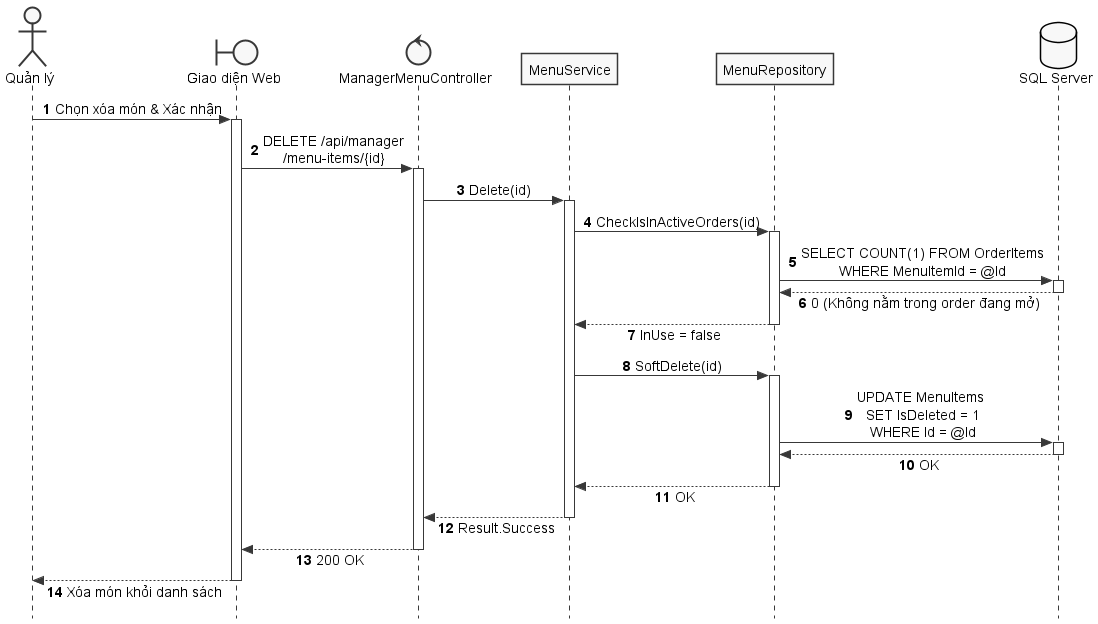

The diagram above was rendered by PlantUML. Its source (embedded in the PNG):
@startuml SD_UC_A1_4_Delete_MenuItem
autonumber
skinparam style strictuml
skinparam monochrome true
skinparam shadowing false
skinparam sequenceMessageAlign center
skinparam responseMessageBelowArrow true
skinparam defaultFontName "Segoe UI", Arial, sans-serif
skinparam defaultFontSize 14

actor "Quản lý" as Manager
boundary "Giao diện Web" as UI
control "ManagerMenuController" as Controller
participant "MenuService" as Service
participant "MenuRepository" as Repo
database "SQL Server" as DB

Manager -> UI: Chọn xóa món & Xác nhận
activate UI

UI -> Controller: DELETE /api/manager\n/menu-items/{id}
activate Controller

Controller -> Service: Delete(id)
activate Service

Service -> Repo: CheckIsInActiveOrders(id)
activate Repo
Repo -> DB: SELECT COUNT(1) FROM OrderItems\nWHERE MenuItemId = @Id
activate DB
DB --> Repo: 0 (Không nằm trong order đang mở)
deactivate DB
Repo --> Service: InUse = false
deactivate Repo

Service -> Repo: SoftDelete(id)
activate Repo

Repo -> DB: UPDATE MenuItems \nSET IsDeleted = 1\nWHERE Id = @Id
activate DB
DB --> Repo: OK
deactivate DB

Repo --> Service: OK
deactivate Repo

Service --> Controller: Result.Success
deactivate Service

Controller --> UI: 200 OK
deactivate Controller

UI --> Manager: Xóa món khỏi danh sách
deactivate UI

@enduml